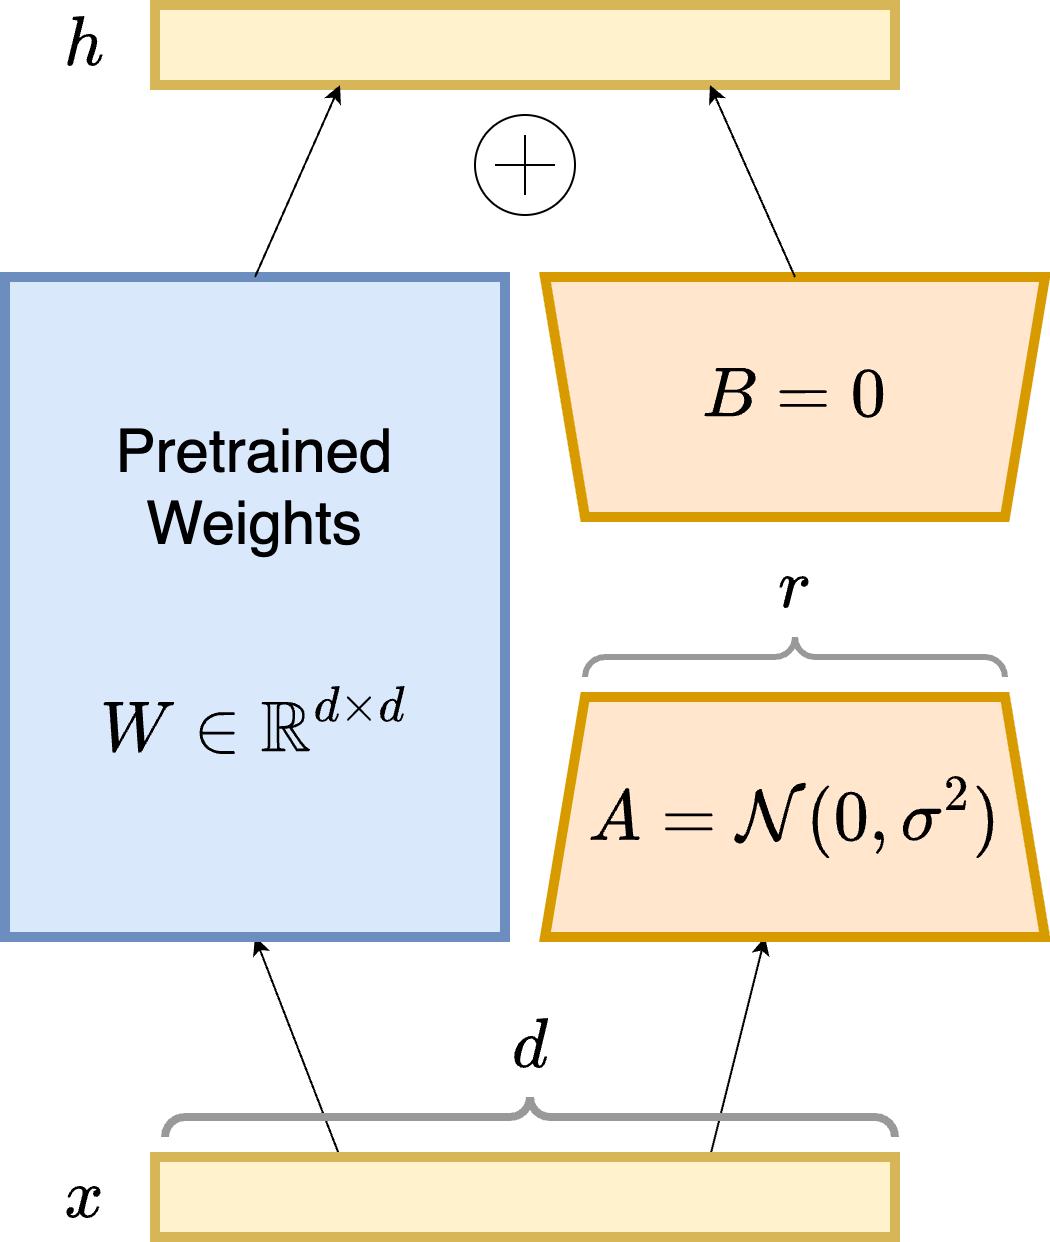

The diagram above was exported from draw.io. Its source (the exported page's mxGraphModel, read from the mxfile embedded in the PNG):
<mxGraphModel dx="594" dy="2774" grid="1" gridSize="10" guides="1" tooltips="1" connect="1" arrows="1" fold="1" page="1" pageScale="1" pageWidth="827" pageHeight="1169" math="1" shadow="0">
  <root>
    <mxCell id="0" />
    <mxCell id="1" parent="0" />
    <mxCell id="0b7FmOV9c7T37Es7lgJ4-19" style="rounded=0;orthogonalLoop=1;jettySize=auto;html=1;exitX=0.75;exitY=0;exitDx=0;exitDy=0;" parent="1" source="0b7FmOV9c7T37Es7lgJ4-14" target="0b7FmOV9c7T37Es7lgJ4-11" edge="1">
      <mxGeometry relative="1" as="geometry" />
    </mxCell>
    <mxCell id="0b7FmOV9c7T37Es7lgJ4-18" style="rounded=0;orthogonalLoop=1;jettySize=auto;html=1;exitX=0.25;exitY=0;exitDx=0;exitDy=0;entryX=0.5;entryY=1;entryDx=0;entryDy=0;" parent="1" source="0b7FmOV9c7T37Es7lgJ4-14" target="0b7FmOV9c7T37Es7lgJ4-8" edge="1">
      <mxGeometry relative="1" as="geometry" />
    </mxCell>
    <mxCell id="0b7FmOV9c7T37Es7lgJ4-14" value="" style="rounded=0;whiteSpace=wrap;html=1;fillColor=#fff2cc;strokeColor=#d6b656;strokeWidth=5;" parent="1" vertex="1">
      <mxGeometry x="155" y="510" width="370" height="40" as="geometry" />
    </mxCell>
    <mxCell id="0b7FmOV9c7T37Es7lgJ4-15" value="" style="group" parent="1" connectable="0" vertex="1">
      <mxGeometry x="80" y="69.99999999999999" width="520" height="330" as="geometry" />
    </mxCell>
    <mxCell id="0b7FmOV9c7T37Es7lgJ4-11" value="" style="shape=trapezoid;perimeter=trapezoidPerimeter;whiteSpace=wrap;html=1;fixedSize=1;fillColor=#ffe6cc;strokeColor=#d79b00;strokeWidth=5;rotation=0;" parent="0b7FmOV9c7T37Es7lgJ4-15" vertex="1">
      <mxGeometry x="270" y="210" width="250" height="120" as="geometry" />
    </mxCell>
    <mxCell id="0b7FmOV9c7T37Es7lgJ4-8" value="" style="rounded=0;whiteSpace=wrap;html=1;fillColor=#dae8fc;strokeColor=#6c8ebf;strokeWidth=5;" parent="0b7FmOV9c7T37Es7lgJ4-15" vertex="1">
      <mxGeometry y="1.4210854715202004e-14" width="250" height="330" as="geometry" />
    </mxCell>
    <mxCell id="0b7FmOV9c7T37Es7lgJ4-2" value="&lt;font style=&quot;font-size: 30px;&quot;&gt;Pretrained&lt;br&gt;Weights&lt;/font&gt;" style="text;html=1;strokeColor=none;fillColor=none;align=center;verticalAlign=middle;whiteSpace=wrap;rounded=0;" parent="0b7FmOV9c7T37Es7lgJ4-15" vertex="1">
      <mxGeometry x="95" y="90.00000000000001" width="60" height="30" as="geometry" />
    </mxCell>
    <mxCell id="0b7FmOV9c7T37Es7lgJ4-3" value="&lt;font style=&quot;font-size: 30px;&quot;&gt;$$W \in \mathbb{R}^{d \times d}$$&lt;/font&gt;" style="text;html=1;strokeColor=none;fillColor=none;align=center;verticalAlign=middle;whiteSpace=wrap;rounded=0;" parent="0b7FmOV9c7T37Es7lgJ4-15" vertex="1">
      <mxGeometry x="95" y="210" width="60" height="30" as="geometry" />
    </mxCell>
    <mxCell id="0b7FmOV9c7T37Es7lgJ4-5" value="" style="shape=trapezoid;perimeter=trapezoidPerimeter;whiteSpace=wrap;html=1;fixedSize=1;fillColor=#ffe6cc;strokeColor=#d79b00;strokeWidth=5;rotation=-180;" parent="0b7FmOV9c7T37Es7lgJ4-15" vertex="1">
      <mxGeometry x="270" y="1.4210854715202004e-14" width="250" height="120" as="geometry" />
    </mxCell>
    <mxCell id="0b7FmOV9c7T37Es7lgJ4-9" value="&lt;font style=&quot;font-size: 30px;&quot;&gt;$$A = \mathcal{N}(0, \sigma^2)$$&lt;/font&gt;" style="text;html=1;strokeColor=none;fillColor=none;align=center;verticalAlign=middle;whiteSpace=wrap;rounded=0;" parent="0b7FmOV9c7T37Es7lgJ4-15" vertex="1">
      <mxGeometry x="365" y="255" width="60" height="30" as="geometry" />
    </mxCell>
    <mxCell id="0b7FmOV9c7T37Es7lgJ4-10" value="&lt;font style=&quot;font-size: 30px;&quot;&gt;$$B = 0$$&lt;/font&gt;" style="text;html=1;strokeColor=none;fillColor=none;align=center;verticalAlign=middle;whiteSpace=wrap;rounded=0;" parent="0b7FmOV9c7T37Es7lgJ4-15" vertex="1">
      <mxGeometry x="365" y="45.000000000000014" width="60" height="30" as="geometry" />
    </mxCell>
    <mxCell id="0b7FmOV9c7T37Es7lgJ4-12" value="&lt;font style=&quot;font-size: 30px;&quot;&gt;$$r$$&lt;/font&gt;" style="text;html=1;strokeColor=none;fillColor=none;align=center;verticalAlign=middle;whiteSpace=wrap;rounded=0;" parent="0b7FmOV9c7T37Es7lgJ4-15" vertex="1">
      <mxGeometry x="365" y="140" width="60" height="30" as="geometry" />
    </mxCell>
    <mxCell id="0b7FmOV9c7T37Es7lgJ4-13" value="" style="verticalLabelPosition=bottom;shadow=0;dashed=0;align=center;html=1;verticalAlign=top;strokeWidth=3;shape=mxgraph.mockup.markup.curlyBrace;whiteSpace=wrap;strokeColor=#999999;" parent="0b7FmOV9c7T37Es7lgJ4-15" vertex="1">
      <mxGeometry x="290" y="180" width="210" height="20" as="geometry" />
    </mxCell>
    <mxCell id="0b7FmOV9c7T37Es7lgJ4-16" value="" style="verticalLabelPosition=bottom;shadow=0;dashed=0;align=center;html=1;verticalAlign=top;strokeWidth=4;shape=mxgraph.mockup.markup.curlyBrace;whiteSpace=wrap;strokeColor=#999999;" parent="1" vertex="1">
      <mxGeometry x="160" y="480" width="365" height="20" as="geometry" />
    </mxCell>
    <mxCell id="0b7FmOV9c7T37Es7lgJ4-17" value="&lt;font style=&quot;font-size: 30px;&quot;&gt;$$d$$&lt;/font&gt;" style="text;html=1;strokeColor=none;fillColor=none;align=center;verticalAlign=middle;whiteSpace=wrap;rounded=0;" parent="1" vertex="1">
      <mxGeometry x="312.5" y="440" width="60" height="30" as="geometry" />
    </mxCell>
    <mxCell id="0b7FmOV9c7T37Es7lgJ4-20" value="" style="rounded=0;whiteSpace=wrap;html=1;fillColor=#fff2cc;strokeColor=#d6b656;strokeWidth=5;" parent="1" vertex="1">
      <mxGeometry x="155" y="-66" width="370" height="40" as="geometry" />
    </mxCell>
    <mxCell id="0b7FmOV9c7T37Es7lgJ4-22" value="" style="verticalLabelPosition=bottom;shadow=0;dashed=0;align=center;html=1;verticalAlign=top;shape=mxgraph.electrical.abstract.summation_point;" parent="1" vertex="1">
      <mxGeometry x="315" y="-11" width="50" height="50" as="geometry" />
    </mxCell>
    <mxCell id="0b7FmOV9c7T37Es7lgJ4-23" style="rounded=0;orthogonalLoop=1;jettySize=auto;html=1;exitX=0.5;exitY=0;exitDx=0;exitDy=0;entryX=0.25;entryY=1;entryDx=0;entryDy=0;" parent="1" source="0b7FmOV9c7T37Es7lgJ4-8" target="0b7FmOV9c7T37Es7lgJ4-20" edge="1">
      <mxGeometry relative="1" as="geometry">
        <mxPoint x="258" y="520" as="sourcePoint" />
        <mxPoint x="215" y="410" as="targetPoint" />
      </mxGeometry>
    </mxCell>
    <mxCell id="0b7FmOV9c7T37Es7lgJ4-24" style="rounded=0;orthogonalLoop=1;jettySize=auto;html=1;exitX=0.5;exitY=1;exitDx=0;exitDy=0;entryX=0.75;entryY=1;entryDx=0;entryDy=0;" parent="1" source="0b7FmOV9c7T37Es7lgJ4-5" target="0b7FmOV9c7T37Es7lgJ4-20" edge="1">
      <mxGeometry relative="1" as="geometry">
        <mxPoint x="215" y="80" as="sourcePoint" />
        <mxPoint x="258" y="-16" as="targetPoint" />
      </mxGeometry>
    </mxCell>
    <mxCell id="0b7FmOV9c7T37Es7lgJ4-25" value="&lt;font style=&quot;font-size: 30px;&quot;&gt;$$x$$&lt;/font&gt;" style="text;html=1;strokeColor=none;fillColor=none;align=center;verticalAlign=middle;whiteSpace=wrap;rounded=0;" parent="1" vertex="1">
      <mxGeometry x="90" y="515" width="60" height="30" as="geometry" />
    </mxCell>
    <mxCell id="0b7FmOV9c7T37Es7lgJ4-26" value="&lt;font style=&quot;font-size: 30px;&quot;&gt;$$h$$&lt;/font&gt;" style="text;html=1;strokeColor=none;fillColor=none;align=center;verticalAlign=middle;whiteSpace=wrap;rounded=0;" parent="1" vertex="1">
      <mxGeometry x="90" y="-61" width="60" height="30" as="geometry" />
    </mxCell>
  </root>
</mxGraphModel>